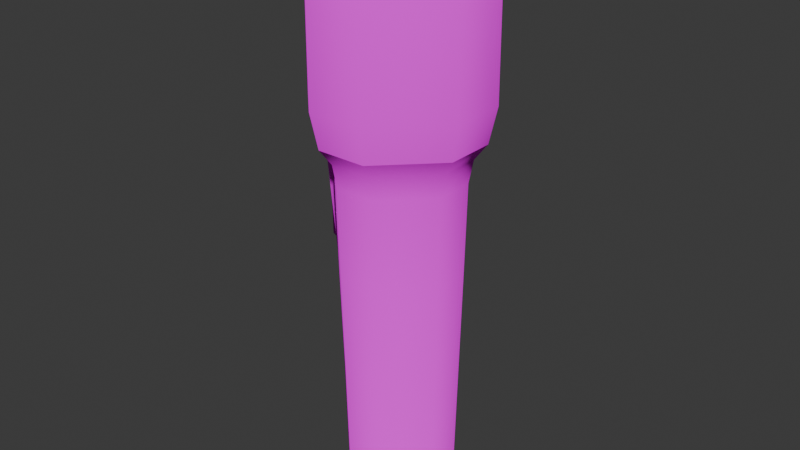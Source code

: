# Source: torch.blend  (saved by Blender 4.1.24; exported with 4.5.12 LTS)
import bpy
from mathutils import Matrix  # noqa: F401  (used for matrix-valued properties, if any)

bpy.ops.wm.read_factory_settings(use_empty=True)
scene = bpy.context.scene
scene.name = 'Scene'

# ---- collections
col_collection = bpy.data.collections.new('Collection'); scene.collection.children.link(col_collection)

# ---- images (referenced by path relative to the original .blend; pixels are not part of the script)
import os
ASSET_DIR = os.environ.get("B2B_ASSET_DIR", "")  # directory of the original .blend (textures are referenced by path, not embedded)
HERE = os.path.dirname(os.path.abspath(__file__))  # packed textures are extracted next to this script under _unpacked/

def load_image(name, relpath, width, height, colorspace="sRGB"):
    """Load a texture the original file referenced (path relative to the .blend, or extracted next to this script)."""
    p = next((c for c in (os.path.join(HERE, relpath), os.path.join(ASSET_DIR, relpath)) if relpath and os.path.exists(c)), "")
    if p:
        img = bpy.data.images.load(p, check_existing=True)
        img.name = name
    else:  # same state as the original file: an image datablock whose file is absent (Cycles renders it pink)
        img = bpy.data.images.new(name, width, height)
        img.source = "FILE"
        img.filepath = "//" + (relpath or name)
    img.colorspace_settings.name = colorspace
    return img
img_base16_png = load_image('base16.png', 'base16.png', 1024, 1024, 'sRGB')

# ---- materials (node trees are filled in below, after node groups)
mat_material = bpy.data.materials.new('Material')
mat_material.alpha_threshold = 0.0
mat_material.use_transparent_shadow = False
mat_material.roughness = 0.5
mat_material.line_color = (0.0, 0.0, 0.0, 1.0)

# ---- material node trees
mat_material.use_nodes = True; mat_material.node_tree.nodes.clear()
_N = mat_material.node_tree.nodes; _L = mat_material.node_tree.links
n0 = _N.new('ShaderNodeOutputMaterial'); n0.name = 'Material Output'; n0.location = (300, 300)
n1 = _N.new('ShaderNodeBsdfDiffuse'); n1.name = 'Diffuse BSDF'; n1.location = (10, 300)
n1.inputs[1].default_value = 0.5
n2 = _N.new('ShaderNodeTexImage'); n2.name = 'Image Texture'; n2.location = (-280, 278)
n2.image = img_base16_png
n2.interpolation = 'Closest'
_L.new(n1.outputs[0], n0.inputs[0])
_L.new(n2.outputs[0], n1.inputs[0])
n0.is_active_output = True

# ---- world
world_world = bpy.data.worlds.new('World'); scene.world = world_world
world_world.use_nodes = True; world_world.node_tree.nodes.clear()
_N = world_world.node_tree.nodes; _L = world_world.node_tree.links
n0 = _N.new('ShaderNodeOutputWorld'); n0.name = 'World Output'; n0.location = (300, 300)
n1 = _N.new('ShaderNodeBackground'); n1.name = 'Background'; n1.location = (10, 300)
n1.inputs[0].default_value = (0.05088, 0.05088, 0.05088, 1.0)
_L.new(n1.outputs[0], n0.inputs[0])
n0.is_active_output = True
world_world.color = (0.05088, 0.05088, 0.05088)
world_world.use_sun_shadow = False
world_world.sun_shadow_jitter_overblur = 0.0

# ---- meshes
me_cube_002 = bpy.data.meshes.new('Cube.002')
me_cube_002.from_pydata([(0.01302, -0.04038, -0.1383), (0.04038, -0.01302, -0.1383), (-0.04038, -0.01302, -0.1383), (-0.01302, -0.04038, -0.1383), (-0.01302, 0.04038, -0.1383), (-0.04038, 0.01302, -0.1383), (0.04038, 0.01302, -0.1383), (0.01302, 0.04038, -0.1383), (0.04524, -0.01459, 0.09248), (0.0484, -0.01561, 0.1096), (0.01561, -0.0484, 0.1096), (0.01459, -0.04524, 0.09248), (-0.01561, -0.0484, 0.1096), (-0.0484, -0.01561, 0.1096), (-0.0475, -0.01356, 0.09284), (-0.01459, -0.04524, 0.09248), (-0.0484, 0.01561, 0.1096), (-0.01561, 0.0484, 0.1096), (-0.01459, 0.04524, 0.09248), (-0.0475, 0.01356, 0.09284), (0.01561, 0.0484, 0.1096), (0.0484, 0.01561, 0.1096), (0.04524, 0.01459, 0.09248), (0.01459, 0.04524, 0.09248), (0.05692, -0.01836, 0.1215), (0.06243, -0.02013, 0.1481), (0.02013, -0.06243, 0.1481), (0.01836, -0.05692, 0.1215), (-0.02013, -0.06243, 0.1481), (-0.06243, -0.02013, 0.1481), (-0.05692, -0.01836, 0.1215), (-0.01836, -0.05692, 0.1215), (-0.06243, 0.02013, 0.1481), (-0.02013, 0.06243, 0.1481), (-0.01836, 0.05692, 0.1215), (-0.05692, 0.01836, 0.1215), (0.02013, 0.06243, 0.1481), (0.06243, 0.02013, 0.1481), (0.05692, 0.01836, 0.1215), (0.01836, 0.05692, 0.1215), (0.0619, -0.01996, 0.2353), (0.05612, -0.0181, 0.2647), (0.0181, -0.05612, 0.2647), (0.01996, -0.0619, 0.2353), (-0.0181, -0.05612, 0.2647), (-0.05612, -0.0181, 0.2647), (-0.0619, -0.01996, 0.2353), (-0.01996, -0.0619, 0.2353), (-0.05612, 0.0181, 0.2647), (-0.0181, 0.05612, 0.2647), (-0.01996, 0.0619, 0.2353), (-0.0619, 0.01996, 0.2353), (0.0181, 0.05612, 0.2647), (0.05612, 0.0181, 0.2647), (0.0619, 0.01996, 0.2353), (0.01996, 0.0619, 0.2353), (0.03609, -0.01164, -0.1528), (0.01164, -0.03609, -0.1528), (0.01093, -0.01093, -0.1603), (-0.01164, -0.03609, -0.1528), (-0.03609, -0.01164, -0.1528), (-0.01093, -0.01093, -0.1603), (-0.03609, 0.01164, -0.1528), (-0.01164, 0.03609, -0.1528), (-0.01093, 0.01093, -0.1603), (0.03609, 0.01164, -0.1528), (0.01093, 0.01093, -0.1603), (0.01164, 0.03609, -0.1528), (0.04518, -0.01395, 0.2666), (0.01395, -0.04518, 0.2666), (-0.04518, -0.01395, 0.2666), (-0.01395, -0.04518, 0.2666), (-0.01395, 0.04518, 0.2666), (-0.04518, 0.01395, 0.2666), (0.04518, 0.01395, 0.2666), (0.01395, 0.04518, 0.2666), (0.04208, -0.01357, -0.06048), (0.01357, -0.04208, -0.06048), (-0.01357, -0.04208, -0.06048), (-0.04208, -0.01357, -0.06048), (-0.04208, 0.01357, -0.06048), (-0.01357, 0.04208, -0.06048), (0.01357, 0.04208, -0.06048), (0.04208, 0.01357, -0.06048), (0.04395, -0.01417, 0.02485), (0.01417, -0.04395, 0.02485), (-0.01417, -0.04395, 0.02485), (-0.04537, -0.0136, 0.0242), (-0.04537, 0.0136, 0.0242), (-0.01417, 0.04395, 0.02485), (0.01417, 0.04395, 0.02485), (0.04395, 0.01417, 0.02485), (0.06216, -0.02005, 0.1919), (0.02005, -0.06216, 0.1919), (-0.02005, -0.06216, 0.1919), (-0.06216, -0.02005, 0.1919), (-0.06216, 0.02005, 0.1919), (-0.02005, 0.06216, 0.1919), (0.02005, 0.06216, 0.1919), (0.06216, 0.02005, 0.1919), (0.03361, -0.01038, 0.2593), (0.01038, -0.03361, 0.2593), (-0.03361, -0.01038, 0.2593), (-0.01038, -0.03361, 0.2593), (-0.01038, 0.03361, 0.2593), (-0.03361, 0.01038, 0.2593), (0.03361, 0.01038, 0.2593), (0.01038, 0.03361, 0.2593), (0.03361, -0.01038, 0.2488), (0.01038, -0.03361, 0.2488), (-0.03361, -0.01038, 0.2488), (-0.01038, -0.03361, 0.2488), (-0.01038, 0.03361, 0.2488), (-0.03361, 0.01038, 0.2488), (0.03361, 0.01038, 0.2488), (0.01038, 0.03361, 0.2488), (0.04056, -0.01308, -0.1301), (0.01308, -0.04056, -0.1301), (-0.04056, -0.01308, -0.1301), (-0.01308, -0.04056, -0.1301), (-0.01308, 0.04056, -0.1301), (-0.04056, 0.01308, -0.1301), (0.04056, 0.01308, -0.1301), (0.01308, 0.04056, -0.1301), (-0.05418, -0.01223, 0.09077), (-0.04985, -0.008907, 0.03057), (-0.05418, 0.01223, 0.09077), (-0.04985, 0.008907, 0.03057), (-0.05658, -0.00656, 0.08214), (-0.05599, -0.006374, 0.03137), (-0.05658, 0.00656, 0.08214), (-0.05599, 0.006374, 0.03137)], [], [(85, 86, 78, 77), (0, 3, 59, 57), (2, 5, 62, 60), (4, 7, 67, 63), (6, 1, 56, 65), (91, 84, 76, 83), (89, 90, 82, 81), (87, 88, 80, 79), (38, 24, 9, 21), (30, 35, 16, 13), (34, 39, 20, 17), (11, 15, 86, 85), (87, 14, 124, 125), (18, 23, 90, 89), (93, 94, 28, 26), (27, 31, 12, 10), (99, 92, 25, 37), (97, 98, 36, 33), (54, 40, 92, 99), (95, 96, 32, 29), (74, 68, 41, 53), (70, 73, 48, 45), (72, 75, 52, 49), (43, 47, 94, 93), (118, 121, 5, 2), (120, 123, 7, 4), (22, 8, 84, 91), (117, 119, 3, 0), (46, 51, 96, 95), (50, 55, 98, 97), (58, 61, 64, 66), (69, 71, 44, 42), (8, 9, 10, 11), (12, 13, 14, 15), (16, 17, 18, 19), (20, 21, 22, 23), (24, 25, 26, 27), (28, 29, 30, 31), (32, 33, 34, 35), (36, 37, 38, 39), (40, 41, 42, 43), (44, 45, 46, 47), (48, 49, 50, 51), (52, 53, 54, 55), (56, 57, 58), (59, 60, 61), (62, 63, 64), (65, 66, 67), (65, 56, 58, 66), (57, 59, 61, 58), (60, 62, 64, 61), (63, 67, 66, 64), (116, 76, 77, 117), (118, 2, 3, 119), (120, 4, 5, 121), (122, 6, 7, 123), (76, 84, 85, 77), (87, 79, 78, 86), (89, 81, 80, 88), (91, 83, 82, 90), (84, 8, 11, 85), (10, 12, 15, 11), (14, 87, 86, 15), (13, 16, 19, 14), (18, 89, 88, 19), (17, 20, 23, 18), (22, 91, 90, 23), (21, 9, 8, 22), (9, 24, 27, 10), (26, 28, 31, 27), (30, 13, 12, 31), (29, 32, 35, 30), (34, 17, 16, 35), (33, 36, 39, 34), (38, 21, 20, 39), (37, 25, 24, 38), (25, 92, 93, 26), (95, 29, 28, 94), (97, 33, 32, 96), (99, 37, 36, 98), (92, 40, 43, 93), (42, 44, 47, 43), (46, 95, 94, 47), (45, 48, 51, 46), (50, 97, 96, 51), (49, 52, 55, 50), (54, 99, 98, 55), (53, 41, 40, 54), (56, 1, 0, 57), (2, 60, 59, 3), (4, 63, 62, 5), (6, 65, 67, 7), (41, 68, 69, 42), (70, 45, 44, 71), (72, 49, 48, 73), (74, 53, 52, 75), (122, 116, 1, 6), (71, 69, 101, 103), (75, 72, 104, 107), (72, 73, 105, 104), (69, 68, 100, 101), (73, 70, 102, 105), (74, 75, 107, 106), (68, 74, 106, 100), (70, 71, 103, 102), (105, 102, 110, 113), (100, 106, 114, 108), (104, 105, 113, 112), (101, 100, 108, 109), (103, 101, 109, 111), (107, 104, 112, 115), (106, 107, 115, 114), (102, 103, 111, 110), (110, 111, 114, 115), (112, 113, 110, 115), (108, 114, 111, 109), (83, 76, 116, 122), (83, 122, 123, 82), (81, 120, 121, 80), (79, 118, 119, 78), (1, 116, 117, 0), (77, 78, 119, 117), (81, 82, 123, 120), (79, 80, 121, 118), (126, 127, 131, 130), (19, 88, 127, 126), (88, 87, 125, 127), (14, 19, 126, 124), (125, 124, 128, 129), (127, 125, 129, 131), (124, 126, 130, 128), (128, 130, 131, 129)])
me_cube_002.polygons.foreach_set('use_smooth', [True] * 132)
_k = set([(14, 19), (14, 124), (19, 126), (24, 27), (24, 38), (27, 31), (30, 31), (30, 35), (34, 35), (34, 39), (38, 39), (87, 88), (87, 125), (88, 127), (108, 109), (108, 114), (109, 111), (110, 111), (110, 113), (112, 113), (112, 115), (114, 115), (124, 125), (126, 127)])
me_cube_002.attributes.new('sharp_edge', 'BOOLEAN', 'EDGE').data.foreach_set('value', [ (min(e.vertices), max(e.vertices)) in _k for e in me_cube_002.edges])
_uv = me_cube_002.uv_layers.new(name='UVMap')
_uv.uv.foreach_set('vector', [0.4012, 0.4038, 0.3894, 0.4038, 0.3894, 0.3352, 0.4012, 0.3352, 0.4578, 0.1418, 0.4229, 0.1817, 0.4081, 0.1569, 0.4326, 0.1313, 0.3464, 0.1863, 0.3036, 0.1478, 0.332, 0.1334, 0.3565, 0.1584, 0.3036, 0.07122, 0.3386, 0.03129, 0.3534, 0.05608, 0.3289, 0.08173, 0.4151, 0.02667, 0.4578, 0.06522, 0.4295, 0.07961, 0.405, 0.05464, 0.421, 0.4038, 0.4138, 0.4038, 0.4138, 0.3352, 0.421, 0.3352, 0.3569, 0.4038, 0.3491, 0.4038, 0.3491, 0.3352, 0.3569, 0.3352, 0.3768, 0.4038, 0.3688, 0.4038, 0.3688, 0.3352, 0.3768, 0.3352, 0.4364, 0.8169, 0.4209, 0.8169, 0.4209, 0.7881, 0.4364, 0.7881, 0.3508, 0.8169, 0.3335, 0.8169, 0.3335, 0.7881, 0.3508, 0.7881, 0.3088, 0.8169, 0.292, 0.8169, 0.292, 0.7881, 0.3088, 0.7881, 0.4012, 0.4589, 0.3894, 0.4589, 0.3894, 0.4038, 0.4012, 0.4038, 0.4481, 0.5432, 0.4461, 0.7216, 0.4307, 0.7052, 0.4318, 0.5648, 0.3569, 0.4589, 0.3491, 0.4589, 0.3491, 0.4038, 0.3569, 0.4038, 0.3958, 0.881, 0.3777, 0.881, 0.3777, 0.8404, 0.3958, 0.8404, 0.3958, 0.8169, 0.3777, 0.8169, 0.3777, 0.7881, 0.3958, 0.7881, 0.4364, 0.881, 0.4209, 0.881, 0.4209, 0.8404, 0.4364, 0.8404, 0.3088, 0.881, 0.292, 0.881, 0.292, 0.8404, 0.3088, 0.8404, 0.4364, 0.9233, 0.4209, 0.9233, 0.4209, 0.881, 0.4364, 0.881, 0.3508, 0.881, 0.3335, 0.881, 0.3335, 0.8404, 0.3508, 0.8404, 0.1376, 0.3239, 0.1136, 0.2991, 0.1247, 0.2756, 0.1607, 0.3129, 0.03812, 0.3774, 0.06205, 0.4022, 0.05098, 0.4257, 0.015, 0.3884, 0.1138, 0.4011, 0.1372, 0.3765, 0.1604, 0.3875, 0.1253, 0.4244, 0.3958, 0.9233, 0.3777, 0.9233, 0.3777, 0.881, 0.3958, 0.881, 0.1536, 0.4392, 0.1715, 0.4398, 0.1713, 0.4454, 0.1534, 0.4449, 0.198, 0.441, 0.2159, 0.4421, 0.2155, 0.4477, 0.1977, 0.4466, 0.421, 0.4589, 0.4138, 0.4589, 0.4138, 0.4038, 0.421, 0.4038, 0.109, 0.4391, 0.127, 0.439, 0.127, 0.4446, 0.1091, 0.4447, 0.3508, 0.9233, 0.3335, 0.9233, 0.3335, 0.881, 0.3508, 0.881, 0.3088, 0.9233, 0.292, 0.9232, 0.292, 0.881, 0.3088, 0.881, 0.4029, 0.1059, 0.3815, 0.1288, 0.3586, 0.1071, 0.38, 0.08421, 0.06192, 0.3002, 0.03845, 0.3248, 0.01528, 0.3138, 0.05038, 0.2769, 0.1854, 0.4573, 0.1854, 0.4694, 0.1522, 0.4694, 0.1522, 0.4573, 0.1293, 0.4694, 0.09553, 0.4694, 0.09553, 0.4573, 0.1293, 0.4573, 0.0733, 0.4694, 0.04176, 0.4694, 0.04176, 0.4573, 0.0733, 0.4573, 0.2367, 0.4694, 0.2069, 0.4694, 0.2069, 0.4573, 0.2367, 0.4573, 0.4209, 0.8169, 0.4209, 0.8404, 0.3958, 0.8404, 0.3958, 0.8169, 0.3777, 0.8404, 0.3508, 0.8404, 0.3508, 0.8169, 0.3777, 0.8169, 0.3335, 0.8404, 0.3088, 0.8404, 0.3088, 0.8169, 0.3335, 0.8169, 0.4581, 0.8404, 0.4364, 0.8404, 0.4364, 0.8169, 0.4581, 0.8169, 0.4209, 0.9233, 0.4209, 0.9512, 0.3958, 0.9512, 0.3958, 0.9233, 0.3777, 0.9512, 0.3508, 0.9512, 0.3508, 0.9233, 0.3777, 0.9233, 0.3335, 0.9512, 0.3088, 0.9511, 0.3088, 0.9233, 0.3335, 0.9233, 0.4581, 0.9512, 0.4364, 0.9512, 0.4364, 0.9233, 0.4581, 0.9233, 0.4295, 0.07961, 0.4326, 0.1313, 0.4029, 0.1059, 0.4081, 0.1569, 0.3565, 0.1584, 0.3815, 0.1288, 0.332, 0.1334, 0.3289, 0.08173, 0.3586, 0.1071, 0.405, 0.05464, 0.38, 0.08421, 0.3534, 0.05608, 0.405, 0.05464, 0.4295, 0.07961, 0.4029, 0.1059, 0.38, 0.08421, 0.4326, 0.1313, 0.4081, 0.1569, 0.3815, 0.1288, 0.4029, 0.1059, 0.3565, 0.1584, 0.332, 0.1334, 0.3586, 0.1071, 0.3815, 0.1288, 0.3289, 0.08173, 0.3534, 0.05608, 0.38, 0.08421, 0.3586, 0.1071, 0.4138, 0.2796, 0.4138, 0.3352, 0.4012, 0.3352, 0.4012, 0.2796, 0.1536, 0.4392, 0.1534, 0.4449, 0.127, 0.4446, 0.127, 0.439, 0.198, 0.441, 0.1977, 0.4466, 0.1713, 0.4454, 0.1715, 0.4398, 0.06457, 0.4405, 0.06484, 0.4461, 0.03841, 0.4477, 0.03801, 0.4421, 0.4138, 0.3352, 0.4138, 0.4038, 0.4012, 0.4038, 0.4012, 0.3352, 0.3768, 0.4038, 0.3768, 0.3352, 0.3894, 0.3352, 0.3894, 0.4038, 0.3569, 0.4038, 0.3569, 0.3352, 0.3688, 0.3352, 0.3688, 0.4038, 0.421, 0.4038, 0.421, 0.3352, 0.4292, 0.3352, 0.4292, 0.4038, 0.4138, 0.4038, 0.4138, 0.4589, 0.4012, 0.4589, 0.4012, 0.4038, 0.1522, 0.4694, 0.1293, 0.4694, 0.1293, 0.4573, 0.1522, 0.4573, 0.3768, 0.4589, 0.3768, 0.4038, 0.3894, 0.4038, 0.3894, 0.4589, 0.09553, 0.4694, 0.0733, 0.4694, 0.0733, 0.4573, 0.09553, 0.4573, 0.3569, 0.4589, 0.3569, 0.4038, 0.3688, 0.4038, 0.3688, 0.4589, 0.04176, 0.4694, 0.02198, 0.4694, 0.02198, 0.4573, 0.04176, 0.4573, 0.421, 0.4589, 0.421, 0.4038, 0.4292, 0.4038, 0.4292, 0.4589, 0.2069, 0.4694, 0.1854, 0.4694, 0.1854, 0.4573, 0.2069, 0.4573, 0.4209, 0.7881, 0.4209, 0.8169, 0.3958, 0.8169, 0.3958, 0.7881, 0.3958, 0.8404, 0.3777, 0.8404, 0.3777, 0.8169, 0.3958, 0.8169, 0.3508, 0.8169, 0.3508, 0.7881, 0.3777, 0.7881, 0.3777, 0.8169, 0.3508, 0.8404, 0.3335, 0.8404, 0.3335, 0.8169, 0.3508, 0.8169, 0.3088, 0.8169, 0.3088, 0.7881, 0.3335, 0.7881, 0.3335, 0.8169, 0.3088, 0.8404, 0.292, 0.8404, 0.292, 0.8169, 0.3088, 0.8169, 0.4364, 0.8169, 0.4364, 0.7881, 0.4581, 0.7881, 0.4581, 0.8169, 0.4364, 0.8404, 0.4209, 0.8404, 0.4209, 0.8169, 0.4364, 0.8169, 0.4209, 0.8404, 0.4209, 0.881, 0.3958, 0.881, 0.3958, 0.8404, 0.3508, 0.881, 0.3508, 0.8404, 0.3777, 0.8404, 0.3777, 0.881, 0.3088, 0.881, 0.3088, 0.8404, 0.3335, 0.8404, 0.3335, 0.881, 0.4364, 0.881, 0.4364, 0.8404, 0.4581, 0.8404, 0.4581, 0.881, 0.4209, 0.881, 0.4209, 0.9233, 0.3958, 0.9233, 0.3958, 0.881, 0.3958, 0.9512, 0.3777, 0.9512, 0.3777, 0.9233, 0.3958, 0.9233, 0.3508, 0.9233, 0.3508, 0.881, 0.3777, 0.881, 0.3777, 0.9233, 0.3508, 0.9512, 0.3335, 0.9512, 0.3335, 0.9233, 0.3508, 0.9233, 0.3088, 0.9233, 0.3088, 0.881, 0.3335, 0.881, 0.3335, 0.9233, 0.3088, 0.9511, 0.292, 0.9511, 0.292, 0.9232, 0.3088, 0.9233, 0.4364, 0.9233, 0.4364, 0.881, 0.4581, 0.881, 0.4581, 0.9233, 0.4364, 0.9512, 0.4209, 0.9512, 0.4209, 0.9233, 0.4364, 0.9233, 0.4295, 0.07961, 0.4578, 0.06522, 0.4578, 0.1418, 0.4326, 0.1313, 0.3464, 0.1863, 0.3565, 0.1584, 0.4081, 0.1569, 0.4229, 0.1817, 0.3036, 0.07122, 0.3289, 0.08173, 0.332, 0.1334, 0.3036, 0.1478, 0.4151, 0.02667, 0.405, 0.05464, 0.3534, 0.05608, 0.3386, 0.03129, 0.1247, 0.2756, 0.1136, 0.2991, 0.06192, 0.3002, 0.05038, 0.2769, 0.03812, 0.3774, 0.015, 0.3884, 0.01528, 0.3138, 0.03845, 0.3248, 0.1138, 0.4011, 0.1253, 0.4244, 0.05098, 0.4257, 0.06205, 0.4022, 0.1376, 0.3239, 0.1607, 0.3129, 0.1604, 0.3875, 0.1372, 0.3765, 0.06457, 0.4405, 0.08246, 0.4398, 0.08265, 0.4454, 0.06484, 0.4461, 0.03845, 0.3248, 0.06192, 0.3002, 0.07579, 0.3264, 0.06467, 0.3387, 0.1372, 0.3765, 0.1138, 0.4011, 0.0999, 0.3749, 0.111, 0.3626, 0.1138, 0.4011, 0.06205, 0.4022, 0.07591, 0.3752, 0.0999, 0.3749, 0.06192, 0.3002, 0.1136, 0.2991, 0.09978, 0.3261, 0.07579, 0.3264, 0.06205, 0.4022, 0.03812, 0.3774, 0.0645, 0.3635, 0.07591, 0.3752, 0.1376, 0.3239, 0.1372, 0.3765, 0.111, 0.3626, 0.1112, 0.3378, 0.1136, 0.2991, 0.1376, 0.3239, 0.1112, 0.3378, 0.09978, 0.3261, 0.03812, 0.3774, 0.03845, 0.3248, 0.06467, 0.3387, 0.0645, 0.3635, 0.07591, 0.3752, 0.0645, 0.3635, 0.07042, 0.3607, 0.07816, 0.3693, 0.09978, 0.3261, 0.1112, 0.3378, 0.1053, 0.3406, 0.09753, 0.332, 0.0999, 0.3749, 0.07591, 0.3752, 0.07816, 0.3693, 0.09659, 0.3693, 0.07579, 0.3264, 0.09978, 0.3261, 0.09753, 0.332, 0.0791, 0.332, 0.06467, 0.3387, 0.07579, 0.3264, 0.0791, 0.332, 0.07092, 0.3408, 0.111, 0.3626, 0.0999, 0.3749, 0.09659, 0.3693, 0.1048, 0.3605, 0.1112, 0.3378, 0.111, 0.3626, 0.1048, 0.3605, 0.1053, 0.3406, 0.0645, 0.3635, 0.06467, 0.3387, 0.07092, 0.3408, 0.07042, 0.3607, 0.1799, 0.9755, 0.07608, 0.9755, 0.07608, 0.7789, 0.1799, 0.7789, 0.2263, 0.8253, 0.2263, 0.9291, 0.1799, 0.9755, 0.1799, 0.7789, 0.02969, 0.8253, 0.07608, 0.7789, 0.07608, 0.9755, 0.02969, 0.9291, 0.421, 0.3352, 0.4138, 0.3352, 0.4138, 0.2796, 0.421, 0.2796, 0.421, 0.3352, 0.421, 0.2796, 0.4292, 0.2796, 0.4292, 0.3352, 0.3569, 0.3352, 0.3569, 0.2796, 0.3688, 0.2796, 0.3688, 0.3352, 0.3768, 0.3352, 0.3768, 0.2796, 0.3894, 0.2796, 0.3894, 0.3352, 0.08265, 0.4454, 0.08246, 0.4398, 0.109, 0.4391, 0.1091, 0.4447, 0.4012, 0.3352, 0.3894, 0.3352, 0.3894, 0.2796, 0.4012, 0.2796, 0.3569, 0.3352, 0.3491, 0.3352, 0.3491, 0.2796, 0.3569, 0.2796, 0.3768, 0.3352, 0.3688, 0.3352, 0.3688, 0.2796, 0.3768, 0.2796, 0.3787, 0.7022, 0.3755, 0.5655, 0.391, 0.5787, 0.39, 0.6847, 0.363, 0.7228, 0.3584, 0.5432, 0.3755, 0.5655, 0.3787, 0.7022, 0.3584, 0.5432, 0.4481, 0.5432, 0.4318, 0.5648, 0.3755, 0.5655, 0.4461, 0.7216, 0.363, 0.7228, 0.3787, 0.7022, 0.4307, 0.7052, 0.4318, 0.5648, 0.4307, 0.7052, 0.4183, 0.6856, 0.4159, 0.5815, 0.3755, 0.5655, 0.4318, 0.5648, 0.4159, 0.5815, 0.391, 0.5787, 0.4307, 0.7052, 0.3787, 0.7022, 0.39, 0.6847, 0.4183, 0.6856, 0.4183, 0.6856, 0.39, 0.6847, 0.391, 0.5787, 0.4159, 0.5815])
me_cube_002.materials.append(mat_material)
me_cube_002.update()

# ---- objects
ob_torch = bpy.data.objects.new('Torch', me_cube_002)

# ---- transforms, parenting, visibility, modifiers, constraints
ob_torch.location = (0.0, 0.0, 0.0)

# ---- collection membership
col_collection.objects.link(ob_torch)

# ---- scene / render settings (as saved in the file)
scene.frame_start = 1; scene.frame_end = 250; scene.frame_set(1)
scene.render.engine = 'BLENDER_EEVEE_NEXT'
scene.cycles.sampling_pattern = 'TABULATED_SOBOL'
scene.eevee.ray_tracing_options.trace_max_roughness = 0.0
bpy.context.view_layer.update()

# ---- added for rendering (the .blend has no active camera and no usable light): camera, sun
cam_auto = bpy.data.cameras.new('AutoCamera')
cam_auto.lens = 50.0
cam_auto.sensor_width = 36.0
cam_auto.clip_end = 1000.0
ob_auto_camera = bpy.data.objects.new('AutoCamera', cam_auto)
scene.collection.objects.link(ob_auto_camera)
ob_auto_camera.location = (0.427441, -0.51293, 0.39513)
ob_auto_camera.rotation_euler = (1.09748, -7.21219e-08, 0.694738)
scene.camera = ob_auto_camera
light_auto_sun = bpy.data.lights.new('AutoSun', 'SUN')
light_auto_sun.energy = 3.0
light_auto_sun.angle = 0.0523599
ob_auto_sun = bpy.data.objects.new('AutoSun', light_auto_sun)
scene.collection.objects.link(ob_auto_sun)
ob_auto_sun.rotation_euler = (0.872665, 0.174533, 0.523599)
bpy.context.view_layer.update()
